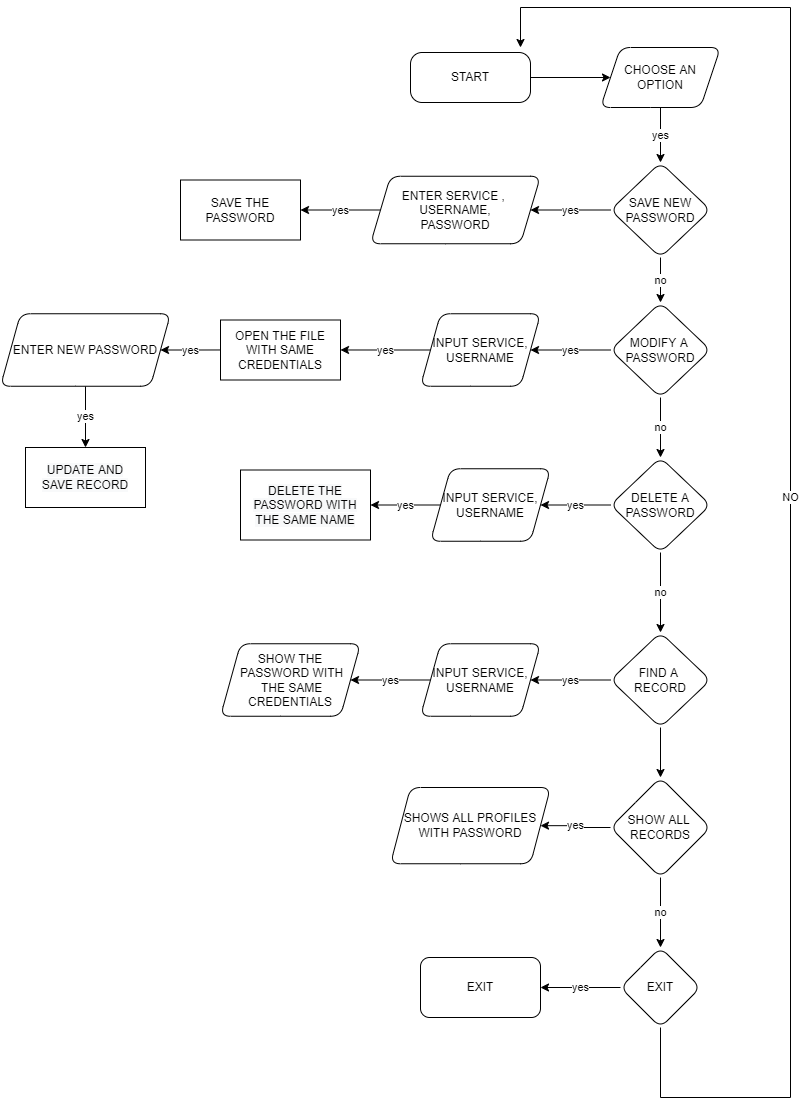

The diagram above was exported from draw.io. Its source (the exported page's mxGraphModel, read from the mxfile embedded in the PNG):
<mxGraphModel dx="1730" dy="868" grid="1" gridSize="10" guides="1" tooltips="1" connect="1" arrows="1" fold="1" page="1" pageScale="1" pageWidth="827" pageHeight="1169" math="0" shadow="0">
  <root>
    <mxCell id="WIyWlLk6GJQsqaUBKTNV-0" />
    <mxCell id="WIyWlLk6GJQsqaUBKTNV-1" parent="WIyWlLk6GJQsqaUBKTNV-0" />
    <mxCell id="ml4IRkd_BYuROHyPinra-1" value="" style="edgeStyle=orthogonalEdgeStyle;rounded=0;orthogonalLoop=1;jettySize=auto;html=1;" parent="WIyWlLk6GJQsqaUBKTNV-1" source="WIyWlLk6GJQsqaUBKTNV-3" target="ml4IRkd_BYuROHyPinra-0" edge="1">
      <mxGeometry relative="1" as="geometry" />
    </mxCell>
    <mxCell id="WIyWlLk6GJQsqaUBKTNV-3" value="START" style="rounded=1;whiteSpace=wrap;html=1;fontSize=12;glass=0;strokeWidth=1;shadow=0;arcSize=23;" parent="WIyWlLk6GJQsqaUBKTNV-1" vertex="1">
      <mxGeometry x="430" y="55" width="120" height="50" as="geometry" />
    </mxCell>
    <mxCell id="NoJb5BB2j65JSSF-RNKy-1" value="yes" style="edgeStyle=orthogonalEdgeStyle;rounded=0;orthogonalLoop=1;jettySize=auto;html=1;" parent="WIyWlLk6GJQsqaUBKTNV-1" source="ml4IRkd_BYuROHyPinra-0" target="NoJb5BB2j65JSSF-RNKy-0" edge="1">
      <mxGeometry relative="1" as="geometry" />
    </mxCell>
    <mxCell id="ml4IRkd_BYuROHyPinra-0" value="CHOOSE AN&lt;br&gt;OPTION" style="shape=parallelogram;perimeter=parallelogramPerimeter;whiteSpace=wrap;html=1;fixedSize=1;rounded=1;glass=0;strokeWidth=1;shadow=0;" parent="WIyWlLk6GJQsqaUBKTNV-1" vertex="1">
      <mxGeometry x="620" y="50" width="120" height="60" as="geometry" />
    </mxCell>
    <mxCell id="NoJb5BB2j65JSSF-RNKy-3" value="no" style="edgeStyle=orthogonalEdgeStyle;rounded=0;orthogonalLoop=1;jettySize=auto;html=1;" parent="WIyWlLk6GJQsqaUBKTNV-1" source="NoJb5BB2j65JSSF-RNKy-0" target="NoJb5BB2j65JSSF-RNKy-2" edge="1">
      <mxGeometry relative="1" as="geometry" />
    </mxCell>
    <mxCell id="NoJb5BB2j65JSSF-RNKy-5" value="yes" style="edgeStyle=orthogonalEdgeStyle;rounded=0;orthogonalLoop=1;jettySize=auto;html=1;" parent="WIyWlLk6GJQsqaUBKTNV-1" source="NoJb5BB2j65JSSF-RNKy-0" target="NoJb5BB2j65JSSF-RNKy-4" edge="1">
      <mxGeometry relative="1" as="geometry" />
    </mxCell>
    <mxCell id="NoJb5BB2j65JSSF-RNKy-0" value="SAVE NEW PASSWORD" style="rhombus;whiteSpace=wrap;html=1;rounded=1;glass=0;strokeWidth=1;shadow=0;" parent="WIyWlLk6GJQsqaUBKTNV-1" vertex="1">
      <mxGeometry x="630" y="165" width="100" height="95" as="geometry" />
    </mxCell>
    <mxCell id="NoJb5BB2j65JSSF-RNKy-9" value="yes" style="edgeStyle=orthogonalEdgeStyle;rounded=0;orthogonalLoop=1;jettySize=auto;html=1;" parent="WIyWlLk6GJQsqaUBKTNV-1" source="NoJb5BB2j65JSSF-RNKy-2" target="NoJb5BB2j65JSSF-RNKy-8" edge="1">
      <mxGeometry relative="1" as="geometry" />
    </mxCell>
    <mxCell id="NoJb5BB2j65JSSF-RNKy-25" value="no" style="edgeStyle=orthogonalEdgeStyle;rounded=0;orthogonalLoop=1;jettySize=auto;html=1;" parent="WIyWlLk6GJQsqaUBKTNV-1" source="NoJb5BB2j65JSSF-RNKy-2" target="NoJb5BB2j65JSSF-RNKy-24" edge="1">
      <mxGeometry relative="1" as="geometry" />
    </mxCell>
    <mxCell id="NoJb5BB2j65JSSF-RNKy-2" value="MODIFY A&amp;nbsp;&lt;br&gt;PASSWORD" style="rhombus;whiteSpace=wrap;html=1;rounded=1;glass=0;strokeWidth=1;shadow=0;" parent="WIyWlLk6GJQsqaUBKTNV-1" vertex="1">
      <mxGeometry x="630" y="305" width="100" height="95" as="geometry" />
    </mxCell>
    <mxCell id="NoJb5BB2j65JSSF-RNKy-20" value="yes" style="edgeStyle=orthogonalEdgeStyle;rounded=0;orthogonalLoop=1;jettySize=auto;html=1;" parent="WIyWlLk6GJQsqaUBKTNV-1" source="NoJb5BB2j65JSSF-RNKy-4" target="NoJb5BB2j65JSSF-RNKy-19" edge="1">
      <mxGeometry relative="1" as="geometry" />
    </mxCell>
    <mxCell id="NoJb5BB2j65JSSF-RNKy-4" value="ENTER SERVICE ,&amp;nbsp;&lt;br&gt;USERNAME,&lt;br&gt;PASSWORD" style="shape=parallelogram;perimeter=parallelogramPerimeter;whiteSpace=wrap;html=1;fixedSize=1;rounded=1;glass=0;strokeWidth=1;shadow=0;" parent="WIyWlLk6GJQsqaUBKTNV-1" vertex="1">
      <mxGeometry x="390" y="178.75" width="170" height="67.5" as="geometry" />
    </mxCell>
    <mxCell id="NoJb5BB2j65JSSF-RNKy-11" value="yes" style="edgeStyle=orthogonalEdgeStyle;rounded=0;orthogonalLoop=1;jettySize=auto;html=1;" parent="WIyWlLk6GJQsqaUBKTNV-1" source="NoJb5BB2j65JSSF-RNKy-8" edge="1">
      <mxGeometry relative="1" as="geometry">
        <mxPoint x="360" y="352.47368421052636" as="targetPoint" />
      </mxGeometry>
    </mxCell>
    <mxCell id="NoJb5BB2j65JSSF-RNKy-8" value="INPUT SERVICE,&lt;br&gt;USERNAME" style="shape=parallelogram;perimeter=parallelogramPerimeter;whiteSpace=wrap;html=1;fixedSize=1;rounded=1;glass=0;strokeWidth=1;shadow=0;" parent="WIyWlLk6GJQsqaUBKTNV-1" vertex="1">
      <mxGeometry x="440" y="316.25" width="120" height="72.5" as="geometry" />
    </mxCell>
    <mxCell id="NoJb5BB2j65JSSF-RNKy-13" value="yes" style="edgeStyle=orthogonalEdgeStyle;rounded=0;orthogonalLoop=1;jettySize=auto;html=1;" parent="WIyWlLk6GJQsqaUBKTNV-1" target="NoJb5BB2j65JSSF-RNKy-12" edge="1">
      <mxGeometry relative="1" as="geometry">
        <mxPoint x="240" y="352.47368421052636" as="sourcePoint" />
      </mxGeometry>
    </mxCell>
    <mxCell id="NoJb5BB2j65JSSF-RNKy-47" value="yes" style="edgeStyle=orthogonalEdgeStyle;rounded=0;orthogonalLoop=1;jettySize=auto;html=1;" parent="WIyWlLk6GJQsqaUBKTNV-1" source="NoJb5BB2j65JSSF-RNKy-12" target="NoJb5BB2j65JSSF-RNKy-22" edge="1">
      <mxGeometry relative="1" as="geometry" />
    </mxCell>
    <mxCell id="NoJb5BB2j65JSSF-RNKy-12" value="ENTER NEW PASSWORD" style="shape=parallelogram;perimeter=parallelogramPerimeter;whiteSpace=wrap;html=1;fixedSize=1;rounded=1;glass=0;strokeWidth=1;shadow=0;" parent="WIyWlLk6GJQsqaUBKTNV-1" vertex="1">
      <mxGeometry x="20" y="316.25" width="170" height="72.5" as="geometry" />
    </mxCell>
    <mxCell id="NoJb5BB2j65JSSF-RNKy-19" value="SAVE THE PASSWORD" style="rounded=0;whiteSpace=wrap;html=1;" parent="WIyWlLk6GJQsqaUBKTNV-1" vertex="1">
      <mxGeometry x="200" y="182.5" width="120" height="60" as="geometry" />
    </mxCell>
    <mxCell id="NoJb5BB2j65JSSF-RNKy-21" value="OPEN THE FILE WITH SAME CREDENTIALS" style="rounded=0;whiteSpace=wrap;html=1;" parent="WIyWlLk6GJQsqaUBKTNV-1" vertex="1">
      <mxGeometry x="240" y="322.5" width="120" height="60" as="geometry" />
    </mxCell>
    <mxCell id="NoJb5BB2j65JSSF-RNKy-22" value="&#10;&#10;&lt;span style=&quot;color: rgb(0, 0, 0); font-family: helvetica; font-size: 12px; font-style: normal; font-weight: 400; letter-spacing: normal; text-align: center; text-indent: 0px; text-transform: none; word-spacing: 0px; background-color: rgb(248, 249, 250); display: inline; float: none;&quot;&gt;UPDATE AND&lt;/span&gt;&lt;br style=&quot;color: rgb(0, 0, 0); font-family: helvetica; font-size: 12px; font-style: normal; font-weight: 400; letter-spacing: normal; text-align: center; text-indent: 0px; text-transform: none; word-spacing: 0px; background-color: rgb(248, 249, 250);&quot;&gt;&lt;span style=&quot;color: rgb(0, 0, 0); font-family: helvetica; font-size: 12px; font-style: normal; font-weight: 400; letter-spacing: normal; text-align: center; text-indent: 0px; text-transform: none; word-spacing: 0px; background-color: rgb(248, 249, 250); display: inline; float: none;&quot;&gt;SAVE RECORD&lt;/span&gt;&#10;&#10;" style="rounded=0;whiteSpace=wrap;html=1;" parent="WIyWlLk6GJQsqaUBKTNV-1" vertex="1">
      <mxGeometry x="45" y="450" width="120" height="60" as="geometry" />
    </mxCell>
    <mxCell id="NoJb5BB2j65JSSF-RNKy-27" value="yes" style="edgeStyle=orthogonalEdgeStyle;rounded=0;orthogonalLoop=1;jettySize=auto;html=1;" parent="WIyWlLk6GJQsqaUBKTNV-1" source="NoJb5BB2j65JSSF-RNKy-24" edge="1">
      <mxGeometry relative="1" as="geometry">
        <mxPoint x="560" y="507.5" as="targetPoint" />
      </mxGeometry>
    </mxCell>
    <mxCell id="NoJb5BB2j65JSSF-RNKy-37" value="no" style="edgeStyle=orthogonalEdgeStyle;rounded=0;orthogonalLoop=1;jettySize=auto;html=1;" parent="WIyWlLk6GJQsqaUBKTNV-1" source="NoJb5BB2j65JSSF-RNKy-24" target="NoJb5BB2j65JSSF-RNKy-36" edge="1">
      <mxGeometry relative="1" as="geometry" />
    </mxCell>
    <mxCell id="NoJb5BB2j65JSSF-RNKy-24" value="DELETE A PASSWORD" style="rhombus;whiteSpace=wrap;html=1;rounded=1;glass=0;strokeWidth=1;shadow=0;" parent="WIyWlLk6GJQsqaUBKTNV-1" vertex="1">
      <mxGeometry x="630" y="460" width="100" height="95" as="geometry" />
    </mxCell>
    <mxCell id="NoJb5BB2j65JSSF-RNKy-35" value="yes" style="edgeStyle=orthogonalEdgeStyle;rounded=0;orthogonalLoop=1;jettySize=auto;html=1;" parent="WIyWlLk6GJQsqaUBKTNV-1" source="NoJb5BB2j65JSSF-RNKy-28" target="NoJb5BB2j65JSSF-RNKy-32" edge="1">
      <mxGeometry relative="1" as="geometry" />
    </mxCell>
    <mxCell id="NoJb5BB2j65JSSF-RNKy-28" value="INPUT SERVICE,&lt;br&gt;USERNAME" style="shape=parallelogram;perimeter=parallelogramPerimeter;whiteSpace=wrap;html=1;fixedSize=1;rounded=1;glass=0;strokeWidth=1;shadow=0;" parent="WIyWlLk6GJQsqaUBKTNV-1" vertex="1">
      <mxGeometry x="450" y="471.25" width="120" height="72.5" as="geometry" />
    </mxCell>
    <mxCell id="NoJb5BB2j65JSSF-RNKy-32" value="&lt;span style=&quot;color: rgb(0 , 0 , 0) ; font-family: &amp;#34;helvetica&amp;#34; ; font-size: 12px ; font-style: normal ; font-weight: 400 ; letter-spacing: normal ; text-align: center ; text-indent: 0px ; text-transform: none ; word-spacing: 0px ; background-color: rgb(248 , 249 , 250) ; display: inline ; float: none&quot;&gt;DELETE THE PASSWORD WITH THE SAME NAME&lt;/span&gt;" style="rounded=0;whiteSpace=wrap;html=1;" parent="WIyWlLk6GJQsqaUBKTNV-1" vertex="1">
      <mxGeometry x="260" y="472.5" width="130" height="70" as="geometry" />
    </mxCell>
    <mxCell id="NoJb5BB2j65JSSF-RNKy-33" style="edgeStyle=orthogonalEdgeStyle;rounded=0;orthogonalLoop=1;jettySize=auto;html=1;exitX=0.5;exitY=1;exitDx=0;exitDy=0;" parent="WIyWlLk6GJQsqaUBKTNV-1" source="NoJb5BB2j65JSSF-RNKy-32" target="NoJb5BB2j65JSSF-RNKy-32" edge="1">
      <mxGeometry relative="1" as="geometry" />
    </mxCell>
    <mxCell id="NoJb5BB2j65JSSF-RNKy-39" value="yes" style="edgeStyle=orthogonalEdgeStyle;rounded=0;orthogonalLoop=1;jettySize=auto;html=1;" parent="WIyWlLk6GJQsqaUBKTNV-1" source="NoJb5BB2j65JSSF-RNKy-36" target="NoJb5BB2j65JSSF-RNKy-38" edge="1">
      <mxGeometry relative="1" as="geometry" />
    </mxCell>
    <mxCell id="pXhVNMAkrBoKkRpEqIEA-2" value="" style="edgeStyle=orthogonalEdgeStyle;rounded=0;orthogonalLoop=1;jettySize=auto;html=1;" edge="1" parent="WIyWlLk6GJQsqaUBKTNV-1" source="NoJb5BB2j65JSSF-RNKy-36" target="pXhVNMAkrBoKkRpEqIEA-1">
      <mxGeometry relative="1" as="geometry" />
    </mxCell>
    <mxCell id="NoJb5BB2j65JSSF-RNKy-36" value="FIND A &lt;br&gt;RECORD" style="rhombus;whiteSpace=wrap;html=1;rounded=1;glass=0;strokeWidth=1;shadow=0;" parent="WIyWlLk6GJQsqaUBKTNV-1" vertex="1">
      <mxGeometry x="630" y="635" width="100" height="95" as="geometry" />
    </mxCell>
    <mxCell id="NoJb5BB2j65JSSF-RNKy-41" value="yes" style="edgeStyle=orthogonalEdgeStyle;rounded=0;orthogonalLoop=1;jettySize=auto;html=1;" parent="WIyWlLk6GJQsqaUBKTNV-1" source="NoJb5BB2j65JSSF-RNKy-38" edge="1">
      <mxGeometry relative="1" as="geometry">
        <mxPoint x="370" y="682.5" as="targetPoint" />
      </mxGeometry>
    </mxCell>
    <mxCell id="NoJb5BB2j65JSSF-RNKy-38" value="INPUT SERVICE,&lt;br&gt;USERNAME" style="shape=parallelogram;perimeter=parallelogramPerimeter;whiteSpace=wrap;html=1;fixedSize=1;rounded=1;glass=0;strokeWidth=1;shadow=0;" parent="WIyWlLk6GJQsqaUBKTNV-1" vertex="1">
      <mxGeometry x="440" y="646.25" width="120" height="72.5" as="geometry" />
    </mxCell>
    <mxCell id="NoJb5BB2j65JSSF-RNKy-45" value="yes" style="edgeStyle=orthogonalEdgeStyle;rounded=0;orthogonalLoop=1;jettySize=auto;html=1;" parent="WIyWlLk6GJQsqaUBKTNV-1" source="NoJb5BB2j65JSSF-RNKy-42" target="NoJb5BB2j65JSSF-RNKy-44" edge="1">
      <mxGeometry relative="1" as="geometry" />
    </mxCell>
    <mxCell id="NoJb5BB2j65JSSF-RNKy-46" value="NO" style="edgeStyle=orthogonalEdgeStyle;rounded=0;orthogonalLoop=1;jettySize=auto;html=1;exitX=0.5;exitY=1;exitDx=0;exitDy=0;" parent="WIyWlLk6GJQsqaUBKTNV-1" source="NoJb5BB2j65JSSF-RNKy-42" edge="1">
      <mxGeometry relative="1" as="geometry">
        <mxPoint x="540" y="50" as="targetPoint" />
        <Array as="points">
          <mxPoint x="680" y="1100" />
          <mxPoint x="810" y="1100" />
          <mxPoint x="810" y="10" />
          <mxPoint x="540" y="10" />
        </Array>
      </mxGeometry>
    </mxCell>
    <mxCell id="NoJb5BB2j65JSSF-RNKy-42" value="EXIT" style="rhombus;whiteSpace=wrap;html=1;rounded=1;glass=0;strokeWidth=1;shadow=0;" parent="WIyWlLk6GJQsqaUBKTNV-1" vertex="1">
      <mxGeometry x="640" y="950" width="80" height="80" as="geometry" />
    </mxCell>
    <mxCell id="NoJb5BB2j65JSSF-RNKy-44" value="EXIT" style="whiteSpace=wrap;html=1;rounded=1;glass=0;strokeWidth=1;shadow=0;" parent="WIyWlLk6GJQsqaUBKTNV-1" vertex="1">
      <mxGeometry x="440" y="960" width="120" height="60" as="geometry" />
    </mxCell>
    <mxCell id="pXhVNMAkrBoKkRpEqIEA-9" value="no" style="edgeStyle=orthogonalEdgeStyle;rounded=0;orthogonalLoop=1;jettySize=auto;html=1;" edge="1" parent="WIyWlLk6GJQsqaUBKTNV-1" source="pXhVNMAkrBoKkRpEqIEA-1" target="NoJb5BB2j65JSSF-RNKy-42">
      <mxGeometry relative="1" as="geometry" />
    </mxCell>
    <mxCell id="pXhVNMAkrBoKkRpEqIEA-11" value="yes" style="edgeStyle=orthogonalEdgeStyle;rounded=0;orthogonalLoop=1;jettySize=auto;html=1;" edge="1" parent="WIyWlLk6GJQsqaUBKTNV-1" source="pXhVNMAkrBoKkRpEqIEA-1" target="pXhVNMAkrBoKkRpEqIEA-10">
      <mxGeometry relative="1" as="geometry" />
    </mxCell>
    <mxCell id="pXhVNMAkrBoKkRpEqIEA-1" value="SHOW ALL&amp;nbsp;&lt;br&gt;RECORDS" style="rhombus;whiteSpace=wrap;html=1;rounded=1;glass=0;strokeWidth=1;shadow=0;" vertex="1" parent="WIyWlLk6GJQsqaUBKTNV-1">
      <mxGeometry x="630" y="780" width="100" height="100" as="geometry" />
    </mxCell>
    <mxCell id="pXhVNMAkrBoKkRpEqIEA-7" value="&lt;span style=&quot;font-family: &amp;#34;helvetica&amp;#34;&quot;&gt;SHOW THE&lt;br&gt;&amp;nbsp;PASSWORD WITH&lt;br&gt;&amp;nbsp;THE SAME CREDENTIALS&lt;/span&gt;" style="shape=parallelogram;perimeter=parallelogramPerimeter;whiteSpace=wrap;html=1;fixedSize=1;rounded=1;glass=0;strokeWidth=1;shadow=0;" vertex="1" parent="WIyWlLk6GJQsqaUBKTNV-1">
      <mxGeometry x="240" y="646.25" width="140" height="72.5" as="geometry" />
    </mxCell>
    <mxCell id="pXhVNMAkrBoKkRpEqIEA-10" value="&lt;font face=&quot;helvetica&quot;&gt;SHOWS ALL PROFILES WITH PASSWORD&lt;/font&gt;" style="shape=parallelogram;perimeter=parallelogramPerimeter;whiteSpace=wrap;html=1;fixedSize=1;rounded=1;glass=0;strokeWidth=1;shadow=0;" vertex="1" parent="WIyWlLk6GJQsqaUBKTNV-1">
      <mxGeometry x="410" y="790" width="160" height="76.25" as="geometry" />
    </mxCell>
  </root>
</mxGraphModel>